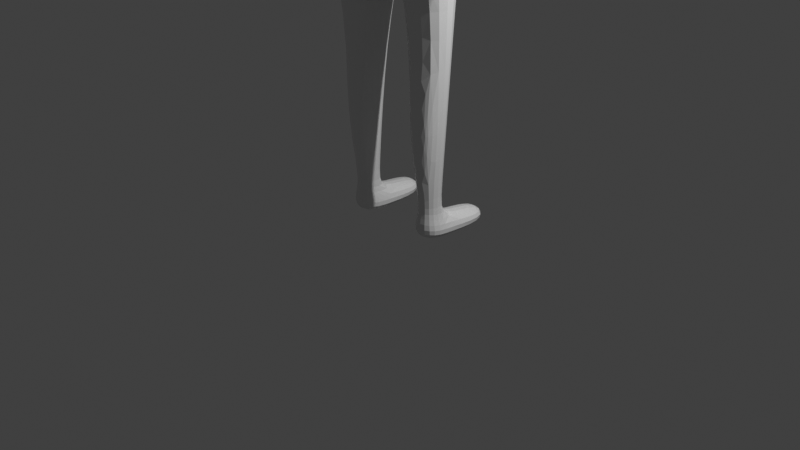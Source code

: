 # Source: human_body.blend  (saved by Blender 3.0.42; exported with 4.5.12 LTS)
import bpy
from mathutils import Matrix  # noqa: F401  (used for matrix-valued properties, if any)

bpy.ops.wm.read_factory_settings(use_empty=True)
scene = bpy.context.scene
scene.name = 'Scene'

# ---- collections
col_collection = bpy.data.collections.new('Collection'); scene.collection.children.link(col_collection)

# ---- materials (node trees are filled in below, after node groups)
mat_material = bpy.data.materials.new('Material')
mat_material.alpha_threshold = 0.0
mat_material.use_transparent_shadow = False
mat_material.line_color = (0.0, 0.0, 0.0, 1.0)

# ---- material node trees
mat_material.use_nodes = True; mat_material.node_tree.nodes.clear()
_N = mat_material.node_tree.nodes; _L = mat_material.node_tree.links
n0 = _N.new('ShaderNodeOutputMaterial'); n0.name = 'Material Output'; n0.location = (300, 300)
n1 = _N.new('ShaderNodeBsdfPrincipled'); n1.name = 'Principled BSDF'; n1.location = (10, 300)
n1.distribution = 'GGX'
n1.subsurface_method = 'RANDOM_WALK_SKIN'
n1.inputs[2].default_value = 0.4
n1.inputs[3].default_value = 1.45
n1.inputs[27].default_value = (0.0, 0.0, 0.0, 1.0)
n1.inputs[28].default_value = 1.0
_L.new(n1.outputs[0], n0.inputs[0])
n0.is_active_output = True

# ---- world
world_world = bpy.data.worlds.new('World'); scene.world = world_world
world_world.use_nodes = True; world_world.node_tree.nodes.clear()
_N = world_world.node_tree.nodes; _L = world_world.node_tree.links
n0 = _N.new('ShaderNodeOutputWorld'); n0.name = 'World Output'; n0.location = (300, 300)
n1 = _N.new('ShaderNodeBackground'); n1.name = 'Background'; n1.location = (10, 300)
n1.inputs[0].default_value = (0.05088, 0.05088, 0.05088, 1.0)
_L.new(n1.outputs[0], n0.inputs[0])
n0.is_active_output = True
world_world.color = (0.05088, 0.05088, 0.05088)
world_world.use_sun_shadow = False
world_world.sun_shadow_jitter_overblur = 0.0

# ---- cameras
cam_camera = bpy.data.cameras.new('Camera')
cam_camera.clip_end = 100.0
cam_camera.ortho_scale = 7.314

# ---- lights
light_light = bpy.data.lights.new('Light', 'POINT')
light_light.transmission_factor = 0.0
light_light.energy = 1000.0
light_light.shadow_soft_size = 0.1
light_light.shadow_maximum_resolution = 0.006
light_light.use_absolute_resolution = True

# ---- meshes
me_cube = bpy.data.meshes.new('Cube')
me_cube.from_pydata([(0.0, 0.282, 5.868), (0.0, 0.282, 4.817), (0.0, -0.05783, 5.716), (0.0, -0.7221, 4.817), (-0.901, 0.2663, 5.639), (-0.7613, 0.393, 4.817), (-0.901, -0.1926, 5.487), (-0.7613, -0.393, 4.817), (-0.6461, -0.1685, 1.796), (-0.6477, 0.1774, 1.797), (0.0, 0.3969, 3.163), (0.0, -0.4247, 3.159), (-0.821, 0.4849, 3.243), (-0.818, -0.325, 3.242), (-0.2416, 0.1918, 1.798), (-0.2416, -0.1792, 1.795), (-0.8253, -0.2663, 5.194), (0.0, 0.282, 5.124), (0.0, -0.7221, 5.124), (-0.8253, 0.2663, 5.194), (-1.202, -0.2663, 5.316), (-1.068, -0.2663, 5.516), (-1.068, 0.2663, 5.516), (-1.202, 0.2663, 5.316), (-1.277, -0.1921, 3.98), (-1.277, 0.1921, 3.98), (-1.549, -0.1921, 4.068), (-1.549, 0.1921, 4.068), (-1.681, -0.1027, 3.003), (-1.681, 0.04019, 3.003), (-1.78, -0.1027, 3.058), (-1.78, 0.04019, 3.058), (-1.792, -0.09434, 2.764), (-1.792, 0.09434, 2.764), (-1.844, -0.09434, 2.781), (-1.844, 0.09434, 2.781), (-0.7366, 0.3829, 2.835), (0.0, -0.05927, 5.679), (-0.2778, -0.07297, 5.619), (0.0, 0.1401, 5.973), (-0.2778, 0.1244, 5.825), (0.0, -0.03286, 6.151), (-0.1404, 0.01616, 6.145), (0.0, 0.112, 6.169), (-0.09895, 0.1241, 6.163), (0.0, -0.212, 6.908), (-0.3778, -0.006442, 6.881), (0.0, 0.2424, 6.983), (-0.3778, 0.2929, 6.956), (0.0, -0.171, 6.121), (-0.2836, 0.04264, 6.093), (0.0, -0.171, 6.926), (-0.3852, 0.04264, 6.898), (0.0, -0.46, 6.246), (-0.2458, -0.3747, 6.229), (0.0, -0.46, 6.787), (-0.252, -0.3747, 6.771), (-0.1541, 0.2935, 6.361), (0.0, 0.243, 6.299), (-0.2973, 0.03941, 6.285), (-0.3015, 0.04264, 6.279), (0.0, -0.46, 6.494), (-0.2469, -0.3747, 6.477), (-1.681, 0.04019, 3.003), (-1.78, 0.04019, 3.058), (-1.78, -0.1027, 3.058), (-1.681, -0.1027, 3.003), (-1.766, -0.1063, 3.144), (-1.662, -0.1063, 3.086), (-1.662, 0.04383, 3.086), (-1.766, 0.04383, 3.144), (-1.711, -0.1838, 3.01), (-1.741, -0.1838, 3.031), (-1.737, -0.1874, 3.116), (-1.705, -0.1874, 3.094), (-1.662, -0.107, 3.086), (-1.681, -0.1034, 3.003), (-1.766, -0.107, 3.144), (-1.78, -0.1034, 3.058), (0.0, -0.381, 3.897), (-0.5408, 0.3826, 3.934), (-0.54, -0.2634, 3.933), (0.0, 0.3192, 3.899), (-0.7344, -0.2078, 2.834), (-0.5532, -0.1069, 0.1754), (-0.6491, 0.1853, -0.04765), (-0.243, 0.1997, -0.04704), (-0.5541, 0.1296, 0.2279), (-0.3372, 0.1394, 0.2285), (-0.3372, -0.1142, 0.1742), (-0.04688, -0.3884, 2.774), (-0.1242, 0.3314, 2.785), (-0.6475, -0.1607, -0.04827), (-0.243, -0.1713, -0.04947), (-0.2631, -0.7004, 0.1709), (-0.2633, -0.6993, -0.05273), (-0.6675, -0.6898, 0.1721), (-0.6678, -0.6886, -0.05153), (-0.3371, -0.1147, 0.3817), (-0.5532, -0.1074, 0.3829), (-0.554, 0.1291, 0.3836), (-0.3371, 0.139, 0.3842), (-0.447, 0.2486, 1.089), (-0.4143, 0.5487, 2.989), (0.0, -0.5251, 4.286), (-0.6335, -0.3182, 4.307), (-0.634, 0.387, 4.307), (0.0, 0.3035, 4.287)], [], [(0, 4, 40, 39), (18, 2, 6, 16), (20, 23, 27, 26), (79, 81, 13, 11), (19, 4, 0, 17), (80, 82, 10, 12), (81, 80, 12, 13), (5, 19, 17, 1), (7, 16, 19, 5), (3, 18, 16, 7), (20, 21, 22, 23), (6, 4, 22, 21), (4, 19, 23, 22), (16, 6, 21, 20), (76, 75, 74, 71), (16, 20, 26, 24), (19, 16, 24, 25), (23, 19, 25, 27), (64, 63, 33, 35), (69, 68, 28, 29), (70, 69, 29, 31), (67, 70, 31, 30), (33, 32, 34, 35), (65, 64, 35, 34), (66, 65, 34, 32), (63, 66, 32, 33), (98, 99, 84, 89), (39, 40, 44, 43), (6, 2, 37, 38), (4, 6, 38, 40), (58, 57, 48, 47), (40, 38, 42, 44), (38, 37, 41, 42), (47, 48, 46, 45), (42, 41, 49, 50), (57, 59, 46, 48), (50, 49, 53, 54), (59, 42, 50, 60), (45, 46, 52, 51), (62, 61, 55, 56), (60, 50, 54, 62), (51, 52, 56, 55), (52, 60, 62, 56), (54, 53, 61, 62), (46, 59, 60, 52), (44, 42, 59, 57), (43, 44, 57, 58), (29, 28, 66, 63), (28, 30, 65, 66), (30, 31, 64, 65), (31, 29, 63, 64), (26, 27, 70, 67), (27, 25, 69, 70), (25, 24, 68, 69), (24, 26, 67, 68), (74, 73, 72, 71), (75, 77, 73, 74), (77, 78, 72, 73), (78, 76, 71, 72), (30, 28, 76, 78), (67, 30, 78, 77), (68, 67, 77, 75), (28, 68, 75, 76), (105, 106, 80, 81), (106, 107, 82, 80), (104, 105, 81, 79), (13, 12, 36, 83), (13, 83, 90, 11), (91, 36, 103), (99, 100, 87, 84), (100, 101, 88, 87), (88, 89, 93, 86), (101, 98, 89, 88), (11, 90, 91, 10), (15, 14, 91, 90), (36, 91, 14, 9), (83, 8, 15, 90), (8, 83, 36, 9), (85, 86, 93, 92), (87, 88, 86, 85), (92, 93, 95, 97), (84, 87, 85, 92), (94, 96, 97, 95), (84, 92, 97, 96), (89, 84, 96, 94), (93, 89, 94, 95), (14, 15, 98, 101), (100, 9, 102), (8, 9, 100, 99), (15, 8, 99, 98), (9, 14, 102), (101, 100, 102), (14, 101, 102), (36, 12, 103), (10, 91, 103), (12, 10, 103), (3, 7, 105, 104), (5, 1, 107, 106), (7, 5, 106, 105)])
_uv = me_cube.uv_layers.new(name='UVMap')
_uv.uv.foreach_set('vector', [0.625, 0.5, 0.625, 0.25, 0.625, 0.25, 0.625, 0.5, 0.4479, 0.75, 0.625, 0.75, 0.625, 1.0, 0.4479, 1.0, 0.4479, 0.0, 0.4479, 0.25, 0.4479, 0.25, 0.4479, 0.0, 0.375, 0.75, 0.375, 1.0, 0.375, 1.0, 0.375, 0.75, 0.4479, 0.25, 0.625, 0.25, 0.625, 0.5, 0.4479, 0.5, 0.375, 0.25, 0.375, 0.5, 0.375, 0.5, 0.375, 0.25, 0.375, 0.0, 0.375, 0.25, 0.375, 0.25, 0.375, 0.0, 0.375, 0.25, 0.4479, 0.25, 0.4479, 0.5, 0.375, 0.5, 0.375, 0.0, 0.4479, 0.0, 0.4479, 0.25, 0.375, 0.25, 0.375, 0.75, 0.4479, 0.75, 0.4479, 1.0, 0.375, 1.0, 0.4479, 0.0, 0.625, 0.0, 0.625, 0.25, 0.4479, 0.25, 0.875, 0.75, 0.875, 0.5, 0.875, 0.5, 0.875, 0.75, 0.625, 0.25, 0.4479, 0.25, 0.4479, 0.25, 0.625, 0.25, 0.4479, 1.0, 0.625, 1.0, 0.625, 1.0, 0.4479, 1.0, 0.4479, 0.0, 0.4479, 0.0, 0.4479, 0.0, 0.4479, 0.0, 0.4479, 1.0, 0.4479, 1.0, 0.4479, 1.0, 0.4479, 1.0, 0.4479, 0.25, 0.4479, 0.0, 0.4479, 0.0, 0.4479, 0.25, 0.4479, 0.25, 0.4479, 0.25, 0.4479, 0.25, 0.4479, 0.25, 0.4479, 0.25, 0.4479, 0.25, 0.4479, 0.25, 0.4479, 0.25, 0.4479, 0.25, 0.4479, 0.0, 0.4479, 0.0, 0.4479, 0.25, 0.4479, 0.25, 0.4479, 0.25, 0.4479, 0.25, 0.4479, 0.25, 0.4479, 0.0, 0.4479, 0.25, 0.4479, 0.25, 0.4479, 0.0, 0.4479, 0.25, 0.4479, 0.0, 0.4479, 0.0, 0.4479, 0.25, 0.4479, 0.0, 0.4479, 0.25, 0.4479, 0.25, 0.4479, 0.0, 0.4479, 1.0, 0.4479, 1.0, 0.4479, 1.0, 0.4479, 1.0, 0.4479, 0.25, 0.4479, 0.0, 0.4479, 0.0, 0.4479, 0.25, 0.0, 0.0, 0.375, 1.0, 0.375, 1.0, 0.0, 0.0, 0.625, 0.5, 0.625, 0.25, 0.625, 0.25, 0.625, 0.5, 0.625, 1.0, 0.625, 0.75, 0.625, 0.75, 0.625, 1.0, 0.875, 0.5, 0.875, 0.75, 0.875, 0.75, 0.875, 0.5, 0.625, 0.5, 0.625, 0.25, 0.625, 0.25, 0.625, 0.5, 0.875, 0.5, 0.875, 0.75, 0.875, 0.75, 0.875, 0.5, 0.625, 1.0, 0.625, 0.75, 0.625, 0.75, 0.625, 1.0, 0.625, 0.5, 0.875, 0.5, 0.875, 0.75, 0.625, 0.75, 0.625, 1.0, 0.625, 0.75, 0.625, 0.75, 0.625, 1.0, 0.875, 0.5, 0.875, 0.75, 0.875, 0.75, 0.875, 0.5, 0.625, 1.0, 0.625, 0.75, 0.625, 0.75, 0.625, 1.0, 0.875, 0.75, 0.875, 0.75, 0.875, 0.75, 0.875, 0.75, 0.625, 0.75, 0.875, 0.75, 0.875, 0.75, 0.625, 0.75, 0.625, 1.0, 0.625, 0.75, 0.625, 0.75, 0.625, 1.0, 0.875, 0.75, 0.875, 0.75, 0.875, 0.75, 0.875, 0.75, 0.625, 0.75, 0.875, 0.75, 0.875, 0.75, 0.625, 0.75, 0.875, 0.75, 0.875, 0.75, 0.875, 0.75, 0.875, 0.75, 0.625, 1.0, 0.625, 0.75, 0.625, 0.75, 0.625, 1.0, 0.875, 0.75, 0.875, 0.75, 0.875, 0.75, 0.875, 0.75, 0.875, 0.5, 0.875, 0.75, 0.875, 0.75, 0.875, 0.5, 0.625, 0.5, 0.625, 0.25, 0.625, 0.25, 0.625, 0.5, 0.4479, 0.25, 0.4479, 0.0, 0.4479, 0.0, 0.4479, 0.25, 0.4479, 1.0, 0.4479, 1.0, 0.4479, 1.0, 0.4479, 1.0, 0.4479, 0.0, 0.4479, 0.25, 0.4479, 0.25, 0.4479, 0.0, 0.4479, 0.25, 0.4479, 0.25, 0.4479, 0.25, 0.4479, 0.25, 0.4479, 0.0, 0.4479, 0.25, 0.4479, 0.25, 0.4479, 0.0, 0.4479, 0.25, 0.4479, 0.25, 0.4479, 0.25, 0.4479, 0.25, 0.4479, 0.25, 0.4479, 0.0, 0.4479, 0.0, 0.4479, 0.25, 0.4479, 1.0, 0.4479, 1.0, 0.4479, 1.0, 0.4479, 1.0, 0.4479, 1.0, 0.4479, 1.0, 0.4479, 1.0, 0.4479, 1.0, 0.4479, 1.0, 0.4479, 1.0, 0.4479, 1.0, 0.4479, 1.0, 0.4479, 0.0, 0.4479, 0.0, 0.4479, 0.0, 0.4479, 0.0, 0.4479, 1.0, 0.4479, 1.0, 0.4479, 1.0, 0.4479, 1.0, 0.4479, 1.0, 0.4479, 1.0, 0.4479, 1.0, 0.4479, 1.0, 0.4479, 0.0, 0.4479, 0.0, 0.4479, 0.0, 0.4479, 0.0, 0.4479, 1.0, 0.4479, 1.0, 0.4479, 1.0, 0.4479, 1.0, 0.4479, 0.0, 0.4479, 0.0, 0.4479, 0.0, 0.4479, 0.0, 0.375, 0.0, 0.375, 0.25, 0.375, 0.25, 0.375, 0.0, 0.375, 0.25, 0.375, 0.5, 0.375, 0.5, 0.375, 0.25, 0.375, 0.75, 0.375, 1.0, 0.375, 1.0, 0.375, 0.75, 0.375, 0.0, 0.375, 0.25, 0.375, 0.25, 0.375, 0.0, 0.375, 0.0, 0.375, 0.0, 0.375, 0.75, 0.0, 0.0, 0.375, 0.5, 0.375, 0.25, 0.375, 0.5, 0.375, 1.0, 0.375, 0.25, 0.375, 0.25, 0.375, 1.0, 0.375, 0.25, 0.0, 0.0, 0.0, 0.0, 0.375, 0.25, 0.0, 0.0, 0.0, 0.0, 0.0, 0.0, 0.0, 0.0, 0.0, 0.0, 0.0, 0.0, 0.0, 0.0, 0.0, 0.0, 0.0, 0.0, 0.375, 0.75, 0.375, 0.5, 0.0, 0.0, 0.0, 0.0, 0.0, 0.0, 0.375, 0.5, 0.375, 0.75, 0.375, 0.25, 0.375, 0.5, 0.0, 0.0, 0.375, 0.25, 0.375, 1.0, 0.375, 1.0, 0.0, 0.0, 0.375, 0.75, 0.375, 1.0, 0.375, 1.0, 0.375, 0.25, 0.375, 0.25, 0.375, 0.25, 0.0, 0.0, 0.0, 0.0, 0.375, 1.0, 0.375, 0.25, 0.0, 0.0, 0.0, 0.0, 0.375, 0.25, 0.375, 1.0, 0.0, 0.0, 0.0, 0.0, 0.375, 1.0, 0.375, 1.0, 0.375, 0.25, 0.375, 0.25, 0.375, 1.0, 0.0, 0.0, 0.375, 1.0, 0.375, 1.0, 0.0, 0.0, 0.375, 1.0, 0.375, 1.0, 0.375, 1.0, 0.375, 1.0, 0.0, 0.0, 0.375, 1.0, 0.375, 1.0, 0.0, 0.0, 0.0, 0.0, 0.0, 0.0, 0.0, 0.0, 0.0, 0.0, 0.0, 0.0, 0.0, 0.0, 0.0, 0.0, 0.0, 0.0, 0.375, 0.25, 0.375, 0.25, 0.375, 0.25, 0.375, 1.0, 0.375, 0.25, 0.375, 0.25, 0.375, 1.0, 0.0, 0.0, 0.375, 1.0, 0.375, 1.0, 0.0, 0.0, 0.375, 0.25, 0.0, 0.0, 0.375, 0.25, 0.0, 0.0, 0.375, 0.25, 0.0, 0.0, 0.0, 0.0, 0.0, 0.0, 0.0, 0.0, 0.375, 0.25, 0.375, 0.25, 0.375, 0.25, 0.0, 0.0, 0.375, 0.5, 0.0, 0.0, 0.375, 0.25, 0.375, 0.5, 0.375, 0.25, 0.375, 0.75, 0.375, 1.0, 0.375, 1.0, 0.375, 0.75, 0.375, 0.25, 0.375, 0.5, 0.375, 0.5, 0.375, 0.25, 0.375, 0.0, 0.375, 0.25, 0.375, 0.25, 0.375, 0.0])
me_cube.materials.append(mat_material)
me_cube.use_remesh_preserve_volume = False
me_cube.use_remesh_preserve_attributes = False
me_cube.use_mirror_vertex_groups = False
me_cube.update()
arm_armature = bpy.data.armatures.new('Armature')  # bones are not reproduced

# ---- objects
ob_human = bpy.data.objects.new('Human', me_cube)
ob_light = bpy.data.objects.new('Light', light_light)
ob_camera = bpy.data.objects.new('Camera', cam_camera)
ob_armature = bpy.data.objects.new('Armature', arm_armature)

# ---- transforms, parenting, visibility, modifiers, constraints
ob_human.location = (0.0, 0.0, 0.0)
ob_human.rotation_euler = (0.0, 0.0, 3.142)
ob_human.lock_rotations_4d = False
ob_human.empty_display_type = 'ARROWS'
ob_human.lineart.crease_threshold = 0.0
_m = ob_human.modifiers.new('Mirror', 'MIRROR')
_m.use_clip = True
_m = ob_human.modifiers.new('Subdivision', 'SUBSURF')
_m.levels = 2
ob_light.location = (4.076, 1.005, 5.904)
ob_light.rotation_euler = (0.6503, 0.05522, 1.866)
ob_light.lock_rotations_4d = False
ob_light.empty_display_type = 'ARROWS'
ob_light.color = (0.0, 0.0, 0.0, 0.0)
ob_light.lineart.crease_threshold = 0.0
ob_camera.location = (7.359, -6.926, 4.958)
ob_camera.rotation_euler = (1.109, 0.0, 0.8149)
ob_camera.lock_rotations_4d = False
ob_camera.empty_display_type = 'ARROWS'
ob_camera.color = (0.0, 0.0, 0.0, 0.0)
ob_camera.display_type = 'WIRE'
ob_camera.lineart.crease_threshold = 0.0
ob_armature.location = (0.0, 0.0, 0.0)
ob_armature.show_in_front = True

# ---- collection membership
col_collection.objects.link(ob_human)
col_collection.objects.link(ob_light)
col_collection.objects.link(ob_camera)
col_collection.objects.link(ob_armature)

# ---- scene / render settings (as saved in the file)
scene.camera = ob_camera
scene.frame_start = 1; scene.frame_end = 250; scene.frame_set(57)
scene.render.engine = 'BLENDER_EEVEE_NEXT'
scene.cycles.sampling_pattern = 'TABULATED_SOBOL'
scene.cycles.use_light_tree = False
scene.view_settings.view_transform = 'Standard'
bpy.context.view_layer.update()
